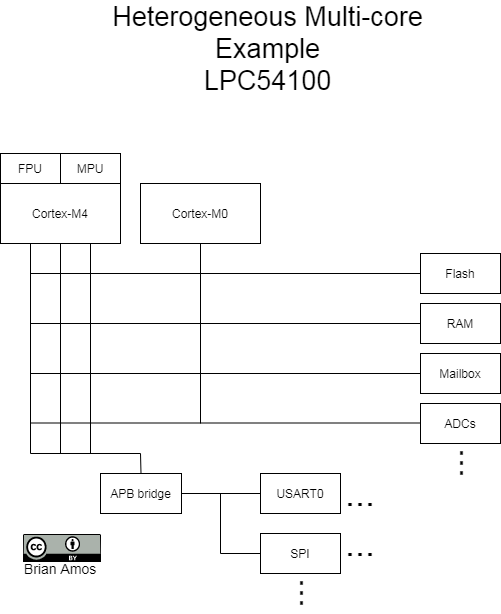

The diagram above was exported from draw.io. Its source (the exported page's mxGraphModel, read from the mxfile embedded in the PNG):
<mxGraphModel dx="763" dy="1094" grid="1" gridSize="10" guides="1" tooltips="1" connect="1" arrows="1" fold="1" page="1" pageScale="1" pageWidth="850" pageHeight="1100" math="0" shadow="0">
  <root>
    <mxCell id="0" />
    <mxCell id="1" parent="0" />
    <mxCell id="FO3_yclStCJPiqTE01at-17" value="Heterogeneous Multi-core Example&lt;br&gt;LPC54100" style="text;html=1;strokeColor=none;fillColor=none;align=center;verticalAlign=middle;whiteSpace=wrap;rounded=0;fontSize=27;" parent="1" vertex="1">
      <mxGeometry x="250" y="130" width="315" height="10" as="geometry" />
    </mxCell>
    <mxCell id="pHeJ7nLRkOI2zHopSA01-1" value="Cortex-M0" style="rounded=0;whiteSpace=wrap;html=1;" vertex="1" parent="1">
      <mxGeometry x="280" y="270" width="120" height="60" as="geometry" />
    </mxCell>
    <mxCell id="pHeJ7nLRkOI2zHopSA01-2" value="Cortex-M4" style="rounded=0;whiteSpace=wrap;html=1;" vertex="1" parent="1">
      <mxGeometry x="140" y="270" width="120" height="60" as="geometry" />
    </mxCell>
    <mxCell id="pHeJ7nLRkOI2zHopSA01-3" value="FPU" style="rounded=0;whiteSpace=wrap;html=1;" vertex="1" parent="1">
      <mxGeometry x="140" y="240" width="60" height="30" as="geometry" />
    </mxCell>
    <mxCell id="pHeJ7nLRkOI2zHopSA01-4" value="MPU" style="rounded=0;whiteSpace=wrap;html=1;" vertex="1" parent="1">
      <mxGeometry x="200" y="240" width="60" height="30" as="geometry" />
    </mxCell>
    <mxCell id="pHeJ7nLRkOI2zHopSA01-5" value="" style="endArrow=none;html=1;entryX=0.25;entryY=1;entryDx=0;entryDy=0;" edge="1" parent="1" target="pHeJ7nLRkOI2zHopSA01-2">
      <mxGeometry width="50" height="50" relative="1" as="geometry">
        <mxPoint x="170" y="540" as="sourcePoint" />
        <mxPoint x="190" y="640" as="targetPoint" />
      </mxGeometry>
    </mxCell>
    <mxCell id="pHeJ7nLRkOI2zHopSA01-6" value="" style="endArrow=none;html=1;entryX=0.25;entryY=1;entryDx=0;entryDy=0;" edge="1" parent="1">
      <mxGeometry width="50" height="50" relative="1" as="geometry">
        <mxPoint x="200" y="540" as="sourcePoint" />
        <mxPoint x="200" y="330" as="targetPoint" />
      </mxGeometry>
    </mxCell>
    <mxCell id="pHeJ7nLRkOI2zHopSA01-7" value="" style="endArrow=none;html=1;entryX=0.75;entryY=1;entryDx=0;entryDy=0;" edge="1" parent="1" target="pHeJ7nLRkOI2zHopSA01-2">
      <mxGeometry width="50" height="50" relative="1" as="geometry">
        <mxPoint x="230" y="540" as="sourcePoint" />
        <mxPoint x="210" y="340" as="targetPoint" />
      </mxGeometry>
    </mxCell>
    <mxCell id="pHeJ7nLRkOI2zHopSA01-8" value="" style="endArrow=none;html=1;entryX=0;entryY=0.5;entryDx=0;entryDy=0;" edge="1" parent="1" target="pHeJ7nLRkOI2zHopSA01-10">
      <mxGeometry width="50" height="50" relative="1" as="geometry">
        <mxPoint x="170" y="360" as="sourcePoint" />
        <mxPoint x="560" y="360" as="targetPoint" />
      </mxGeometry>
    </mxCell>
    <mxCell id="pHeJ7nLRkOI2zHopSA01-9" value="" style="endArrow=none;html=1;" edge="1" parent="1">
      <mxGeometry width="50" height="50" relative="1" as="geometry">
        <mxPoint x="170" y="410" as="sourcePoint" />
        <mxPoint x="560" y="410" as="targetPoint" />
      </mxGeometry>
    </mxCell>
    <mxCell id="pHeJ7nLRkOI2zHopSA01-10" value="Flash" style="rounded=0;whiteSpace=wrap;html=1;" vertex="1" parent="1">
      <mxGeometry x="560" y="340" width="80" height="40" as="geometry" />
    </mxCell>
    <mxCell id="pHeJ7nLRkOI2zHopSA01-12" value="RAM" style="rounded=0;whiteSpace=wrap;html=1;" vertex="1" parent="1">
      <mxGeometry x="560" y="390" width="80" height="40" as="geometry" />
    </mxCell>
    <mxCell id="pHeJ7nLRkOI2zHopSA01-13" value="Mailbox" style="rounded=0;whiteSpace=wrap;html=1;" vertex="1" parent="1">
      <mxGeometry x="560" y="440" width="80" height="40" as="geometry" />
    </mxCell>
    <mxCell id="pHeJ7nLRkOI2zHopSA01-14" value="ADCs" style="rounded=0;whiteSpace=wrap;html=1;" vertex="1" parent="1">
      <mxGeometry x="560" y="490" width="80" height="40" as="geometry" />
    </mxCell>
    <mxCell id="pHeJ7nLRkOI2zHopSA01-36" style="edgeStyle=orthogonalEdgeStyle;rounded=0;orthogonalLoop=1;jettySize=auto;html=1;exitX=1;exitY=0.5;exitDx=0;exitDy=0;entryX=0;entryY=0.5;entryDx=0;entryDy=0;endArrow=none;endFill=0;" edge="1" parent="1" source="pHeJ7nLRkOI2zHopSA01-15" target="pHeJ7nLRkOI2zHopSA01-16">
      <mxGeometry relative="1" as="geometry" />
    </mxCell>
    <mxCell id="pHeJ7nLRkOI2zHopSA01-15" value="APB bridge" style="rounded=0;whiteSpace=wrap;html=1;" vertex="1" parent="1">
      <mxGeometry x="240" y="560" width="81" height="40" as="geometry" />
    </mxCell>
    <mxCell id="FO3_yclStCJPiqTE01at-3" value="&lt;font style=&quot;font-size: 14px&quot;&gt;Brian Amos&lt;/font&gt;" style="text;html=1;strokeColor=none;fillColor=none;align=center;verticalAlign=middle;whiteSpace=wrap;rounded=0;fontSize=8;" parent="1" vertex="1">
      <mxGeometry x="145" y="640" width="110" height="30" as="geometry" />
    </mxCell>
    <mxCell id="FO3_yclStCJPiqTE01at-2" value="" style="shape=image;verticalLabelPosition=bottom;labelBackgroundColor=#ffffff;verticalAlign=top;aspect=fixed;imageAspect=0;image=data:image/svg+xml,(base64 omitted: 11060 chars);" parent="1" vertex="1">
      <mxGeometry x="163" y="621" width="78" height="28" as="geometry" />
    </mxCell>
    <mxCell id="pHeJ7nLRkOI2zHopSA01-16" value="USART0" style="rounded=0;whiteSpace=wrap;html=1;" vertex="1" parent="1">
      <mxGeometry x="400" y="560" width="80" height="40" as="geometry" />
    </mxCell>
    <mxCell id="pHeJ7nLRkOI2zHopSA01-37" style="edgeStyle=orthogonalEdgeStyle;rounded=0;orthogonalLoop=1;jettySize=auto;html=1;exitX=0;exitY=0.5;exitDx=0;exitDy=0;endArrow=none;endFill=0;" edge="1" parent="1" source="pHeJ7nLRkOI2zHopSA01-20">
      <mxGeometry relative="1" as="geometry">
        <mxPoint x="360" y="580" as="targetPoint" />
      </mxGeometry>
    </mxCell>
    <mxCell id="pHeJ7nLRkOI2zHopSA01-20" value="SPI" style="rounded=0;whiteSpace=wrap;html=1;" vertex="1" parent="1">
      <mxGeometry x="400" y="620" width="80" height="40" as="geometry" />
    </mxCell>
    <mxCell id="pHeJ7nLRkOI2zHopSA01-21" value="" style="endArrow=none;html=1;" edge="1" parent="1">
      <mxGeometry width="50" height="50" relative="1" as="geometry">
        <mxPoint x="170" y="540" as="sourcePoint" />
        <mxPoint x="280" y="540" as="targetPoint" />
      </mxGeometry>
    </mxCell>
    <mxCell id="pHeJ7nLRkOI2zHopSA01-26" value="&lt;font style=&quot;font-size: 36px&quot;&gt;...&lt;/font&gt;" style="text;html=1;strokeColor=none;fillColor=none;align=center;verticalAlign=middle;whiteSpace=wrap;rounded=0;" vertex="1" parent="1">
      <mxGeometry x="480" y="570" width="40" height="20" as="geometry" />
    </mxCell>
    <mxCell id="pHeJ7nLRkOI2zHopSA01-28" value="&lt;font style=&quot;font-size: 36px&quot;&gt;...&lt;/font&gt;" style="text;html=1;strokeColor=none;fillColor=none;align=center;verticalAlign=middle;whiteSpace=wrap;rounded=0;" vertex="1" parent="1">
      <mxGeometry x="480" y="620" width="40" height="20" as="geometry" />
    </mxCell>
    <mxCell id="pHeJ7nLRkOI2zHopSA01-29" value="&lt;font style=&quot;font-size: 36px&quot;&gt;...&lt;/font&gt;" style="text;html=1;strokeColor=none;fillColor=none;align=center;verticalAlign=middle;whiteSpace=wrap;rounded=0;rotation=-90;" vertex="1" parent="1">
      <mxGeometry x="410" y="670" width="40" height="20" as="geometry" />
    </mxCell>
    <mxCell id="pHeJ7nLRkOI2zHopSA01-31" value="&lt;font style=&quot;font-size: 36px&quot;&gt;...&lt;/font&gt;" style="text;html=1;strokeColor=none;fillColor=none;align=center;verticalAlign=middle;whiteSpace=wrap;rounded=0;rotation=-90;" vertex="1" parent="1">
      <mxGeometry x="570" y="540" width="40" height="20" as="geometry" />
    </mxCell>
    <mxCell id="pHeJ7nLRkOI2zHopSA01-32" value="" style="endArrow=none;html=1;entryX=0;entryY=0.5;entryDx=0;entryDy=0;" edge="1" parent="1" target="pHeJ7nLRkOI2zHopSA01-13">
      <mxGeometry width="50" height="50" relative="1" as="geometry">
        <mxPoint x="170" y="460" as="sourcePoint" />
        <mxPoint x="380" y="450" as="targetPoint" />
      </mxGeometry>
    </mxCell>
    <mxCell id="pHeJ7nLRkOI2zHopSA01-34" value="" style="endArrow=none;html=1;exitX=0.5;exitY=0;exitDx=0;exitDy=0;" edge="1" parent="1" source="pHeJ7nLRkOI2zHopSA01-15">
      <mxGeometry width="50" height="50" relative="1" as="geometry">
        <mxPoint x="280" y="550" as="sourcePoint" />
        <mxPoint x="280" y="540" as="targetPoint" />
      </mxGeometry>
    </mxCell>
    <mxCell id="pHeJ7nLRkOI2zHopSA01-42" value="" style="endArrow=none;html=1;entryX=0;entryY=0.5;entryDx=0;entryDy=0;" edge="1" parent="1">
      <mxGeometry width="50" height="50" relative="1" as="geometry">
        <mxPoint x="170" y="509.5" as="sourcePoint" />
        <mxPoint x="560" y="509.5" as="targetPoint" />
      </mxGeometry>
    </mxCell>
    <mxCell id="pHeJ7nLRkOI2zHopSA01-43" value="" style="endArrow=none;html=1;entryX=0.5;entryY=1;entryDx=0;entryDy=0;" edge="1" parent="1" target="pHeJ7nLRkOI2zHopSA01-1">
      <mxGeometry width="50" height="50" relative="1" as="geometry">
        <mxPoint x="340" y="510" as="sourcePoint" />
        <mxPoint x="370" y="350" as="targetPoint" />
      </mxGeometry>
    </mxCell>
  </root>
</mxGraphModel>